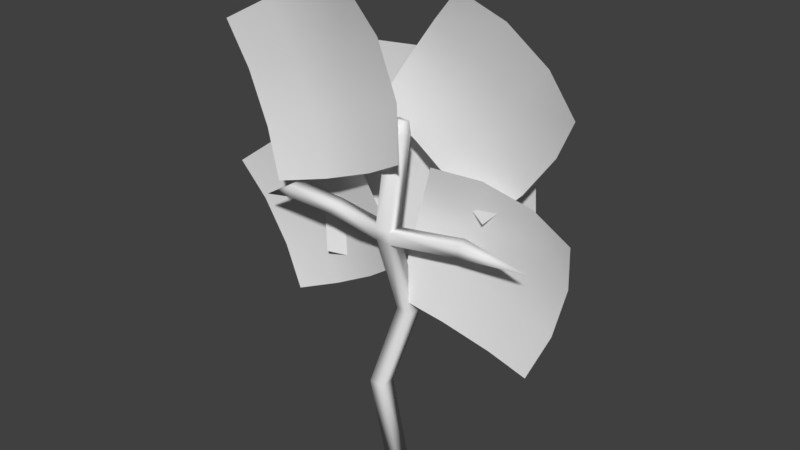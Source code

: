# Source: Lemon_Tree.blend  (saved by Blender 2.79.0; exported with 4.5.12 LTS)
import bpy
from mathutils import Matrix  # noqa: F401  (used for matrix-valued properties, if any)

bpy.ops.wm.read_factory_settings(use_empty=True)
scene = bpy.context.scene
scene.name = 'Scene'

# ---- collections
col_collection_1 = bpy.data.collections.new('Collection 1'); scene.collection.children.link(col_collection_1)

# ---- materials (node trees are filled in below, after node groups)
mat_material = bpy.data.materials.new('Material')
mat_material.alpha_threshold = 0.0
mat_material.use_transparent_shadow = False
mat_material.roughness = 0.5
mat_material.line_color = (0.0, 0.0, 0.0, 1.0)

# ---- material node trees

# ---- world
world_world = bpy.data.worlds.new('World'); scene.world = world_world
world_world.color = (0.05088, 0.05088, 0.05088)
world_world.use_sun_shadow = False
world_world.sun_shadow_jitter_overblur = 0.0
world_world.cycles.sampling_method = 'MANUAL'

# ---- meshes
me_plane_009 = bpy.data.meshes.new('Plane.009')
me_plane_009.from_pydata([(-0.2746, -0.9191, 0.9191), (-0.2746, -0.9191, -0.9191), (-0.2746, 0.9191, 0.9191), (-0.2746, 0.9191, -0.9191), (-0.1285, 0.3333, 1.0), (-0.1285, -0.3333, 1.0), (-0.1285, -1.0, 0.3333), (-0.1285, -1.0, -0.3333), (-0.1285, -0.3333, -1.0), (-0.1285, 0.3333, -1.0), (-0.1285, 1.0, -0.3333), (-0.1285, 1.0, 0.3333), (-0.01801, -0.3333, 0.3333), (-0.01801, 0.3333, 0.3333), (-0.01801, -0.3333, -0.3333), (-0.01801, 0.3333, -0.3333)], [], [(15, 9, 3, 10), (4, 13, 11, 2), (13, 15, 10, 11), (0, 6, 12, 5), (5, 12, 13, 4), (6, 7, 14, 12), (12, 14, 15, 13), (7, 1, 8, 14), (14, 8, 9, 15)])
me_plane_009.polygons.foreach_set('use_smooth', [True] * 9)
_uv = me_plane_009.uv_layers.new(name='UVMap')
_uv.uv.foreach_set('vector', [0.3917, 0.202, 0.3921, 0.1413, 0.4468, 0.1469, 0.4523, 0.2017, 0.3918, 0.3224, 0.3915, 0.2616, 0.4524, 0.2619, 0.4467, 0.3169, 0.3915, 0.2616, 0.3917, 0.202, 0.4523, 0.2017, 0.4524, 0.2619, 0.2768, 0.3166, 0.2713, 0.2618, 0.3319, 0.2616, 0.3315, 0.3222, 0.3315, 0.3222, 0.3319, 0.2616, 0.3915, 0.2616, 0.3918, 0.3224, 0.2713, 0.2618, 0.2713, 0.2016, 0.3321, 0.202, 0.3319, 0.2616, 0.3319, 0.2616, 0.3321, 0.202, 0.3917, 0.202, 0.3915, 0.2616, 0.2713, 0.2016, 0.2769, 0.1467, 0.3319, 0.1412, 0.3321, 0.202, 0.3321, 0.202, 0.3319, 0.1412, 0.3921, 0.1413, 0.3917, 0.202])
me_plane_009.use_remesh_preserve_volume = False
me_plane_009.use_remesh_preserve_attributes = False
me_plane_009.use_mirror_vertex_groups = False
me_plane_009.update()
me_plane_003 = bpy.data.meshes.new('Plane.003')
me_plane_003.from_pydata([(-0.2746, -0.9191, 0.9191), (-0.2746, -0.9191, -0.9191), (-0.2746, 0.9191, 0.9191), (-0.2746, 0.9191, -0.9191), (-0.1285, 0.3333, 1.0), (-0.1285, -0.3333, 1.0), (-0.1285, -1.0, 0.3333), (-0.1285, -1.0, -0.3333), (-0.1285, -0.3333, -1.0), (-0.1285, 0.3333, -1.0), (-0.1285, 1.0, -0.3333), (-0.1285, 1.0, 0.3333), (-0.01801, -0.3333, 0.3333), (-0.01801, 0.3333, 0.3333), (-0.01801, -0.3333, -0.3333), (-0.01801, 0.3333, -0.3333)], [], [(15, 9, 3, 10), (4, 13, 11, 2), (13, 15, 10, 11), (0, 6, 12, 5), (5, 12, 13, 4), (6, 7, 14, 12), (12, 14, 15, 13), (7, 1, 8, 14), (14, 8, 9, 15)])
me_plane_003.polygons.foreach_set('use_smooth', [True] * 9)
_uv = me_plane_003.uv_layers.new(name='UVMap')
_uv.uv.foreach_set('vector', [0.3917, 0.202, 0.3921, 0.1413, 0.4468, 0.1469, 0.4523, 0.2017, 0.3918, 0.3224, 0.3915, 0.2616, 0.4524, 0.2619, 0.4467, 0.3169, 0.3915, 0.2616, 0.3917, 0.202, 0.4523, 0.2017, 0.4524, 0.2619, 0.2768, 0.3166, 0.2713, 0.2618, 0.3319, 0.2616, 0.3315, 0.3222, 0.3315, 0.3222, 0.3319, 0.2616, 0.3915, 0.2616, 0.3918, 0.3224, 0.2713, 0.2618, 0.2713, 0.2016, 0.3321, 0.202, 0.3319, 0.2616, 0.3319, 0.2616, 0.3321, 0.202, 0.3917, 0.202, 0.3915, 0.2616, 0.2713, 0.2016, 0.2769, 0.1467, 0.3319, 0.1412, 0.3321, 0.202, 0.3321, 0.202, 0.3319, 0.1412, 0.3921, 0.1413, 0.3917, 0.202])
me_plane_003.use_remesh_preserve_volume = False
me_plane_003.use_remesh_preserve_attributes = False
me_plane_003.use_mirror_vertex_groups = False
me_plane_003.update()
me_plane_002 = bpy.data.meshes.new('Plane.002')
me_plane_002.from_pydata([(-0.2746, -0.9191, 0.9191), (-0.2746, -0.9191, -0.9191), (-0.2746, 0.9191, 0.9191), (-0.2746, 0.9191, -0.9191), (-0.1285, 0.3333, 1.0), (-0.1285, -0.3333, 1.0), (-0.1285, -1.0, 0.3333), (-0.1285, -1.0, -0.3333), (-0.1285, -0.3333, -1.0), (-0.1285, 0.3333, -1.0), (-0.1285, 1.0, -0.3333), (-0.1285, 1.0, 0.3333), (-0.01801, -0.3333, 0.3333), (-0.01801, 0.3333, 0.3333), (-0.01801, -0.3333, -0.3333), (-0.01801, 0.3333, -0.3333)], [], [(15, 9, 3, 10), (4, 13, 11, 2), (13, 15, 10, 11), (0, 6, 12, 5), (5, 12, 13, 4), (6, 7, 14, 12), (12, 14, 15, 13), (7, 1, 8, 14), (14, 8, 9, 15)])
me_plane_002.polygons.foreach_set('use_smooth', [True] * 9)
_uv = me_plane_002.uv_layers.new(name='UVMap')
_uv.uv.foreach_set('vector', [0.3917, 0.202, 0.3921, 0.1413, 0.4468, 0.1469, 0.4523, 0.2017, 0.3918, 0.3224, 0.3915, 0.2616, 0.4524, 0.2619, 0.4467, 0.3169, 0.3915, 0.2616, 0.3917, 0.202, 0.4523, 0.2017, 0.4524, 0.2619, 0.2768, 0.3166, 0.2713, 0.2618, 0.3319, 0.2616, 0.3315, 0.3222, 0.3315, 0.3222, 0.3319, 0.2616, 0.3915, 0.2616, 0.3918, 0.3224, 0.2713, 0.2618, 0.2713, 0.2016, 0.3321, 0.202, 0.3319, 0.2616, 0.3319, 0.2616, 0.3321, 0.202, 0.3917, 0.202, 0.3915, 0.2616, 0.2713, 0.2016, 0.2769, 0.1467, 0.3319, 0.1412, 0.3321, 0.202, 0.3321, 0.202, 0.3319, 0.1412, 0.3921, 0.1413, 0.3917, 0.202])
me_plane_002.use_remesh_preserve_volume = False
me_plane_002.use_remesh_preserve_attributes = False
me_plane_002.use_mirror_vertex_groups = False
me_plane_002.update()
me_plane_001 = bpy.data.meshes.new('Plane.001')
me_plane_001.from_pydata([(-0.2746, -0.9191, 0.9191), (-0.2746, -0.9191, -0.9191), (-0.2746, 0.9191, 0.9191), (-0.2746, 0.9191, -0.9191), (-0.1285, 0.3333, 1.0), (-0.1285, -0.3333, 1.0), (-0.1285, -1.0, 0.3333), (-0.1285, -1.0, -0.3333), (-0.1285, -0.3333, -1.0), (-0.1285, 0.3333, -1.0), (-0.1285, 1.0, -0.3333), (-0.1285, 1.0, 0.3333), (-0.01801, -0.3333, 0.3333), (-0.01801, 0.3333, 0.3333), (-0.01801, -0.3333, -0.3333), (-0.01801, 0.3333, -0.3333)], [], [(15, 9, 3, 10), (4, 13, 11, 2), (13, 15, 10, 11), (0, 6, 12, 5), (5, 12, 13, 4), (6, 7, 14, 12), (12, 14, 15, 13), (7, 1, 8, 14), (14, 8, 9, 15)])
me_plane_001.polygons.foreach_set('use_smooth', [True] * 9)
_uv = me_plane_001.uv_layers.new(name='UVMap')
_uv.uv.foreach_set('vector', [0.3917, 0.202, 0.3921, 0.1413, 0.4468, 0.1469, 0.4523, 0.2017, 0.3918, 0.3224, 0.3915, 0.2616, 0.4524, 0.2619, 0.4467, 0.3169, 0.3915, 0.2616, 0.3917, 0.202, 0.4523, 0.2017, 0.4524, 0.2619, 0.2768, 0.3166, 0.2713, 0.2618, 0.3319, 0.2616, 0.3315, 0.3222, 0.3315, 0.3222, 0.3319, 0.2616, 0.3915, 0.2616, 0.3918, 0.3224, 0.2713, 0.2618, 0.2713, 0.2016, 0.3321, 0.202, 0.3319, 0.2616, 0.3319, 0.2616, 0.3321, 0.202, 0.3917, 0.202, 0.3915, 0.2616, 0.2713, 0.2016, 0.2769, 0.1467, 0.3319, 0.1412, 0.3321, 0.202, 0.3321, 0.202, 0.3319, 0.1412, 0.3921, 0.1413, 0.3917, 0.202])
me_plane_001.use_remesh_preserve_volume = False
me_plane_001.use_remesh_preserve_attributes = False
me_plane_001.use_mirror_vertex_groups = False
me_plane_001.update()
me_plane = bpy.data.meshes.new('Plane')
me_plane.from_pydata([(-0.2746, -0.9191, 0.9191), (-0.2746, -0.9191, -0.9191), (-0.2746, 0.9191, 0.9191), (-0.2746, 0.9191, -0.9191), (-0.1285, 0.3333, 1.0), (-0.1285, -0.3333, 1.0), (-0.1285, -1.0, 0.3333), (-0.1285, -1.0, -0.3333), (-0.1285, -0.3333, -1.0), (-0.1285, 0.3333, -1.0), (-0.1285, 1.0, -0.3333), (-0.1285, 1.0, 0.3333), (-0.01801, -0.3333, 0.3333), (-0.01801, 0.3333, 0.3333), (-0.01801, -0.3333, -0.3333), (-0.01801, 0.3333, -0.3333)], [], [(15, 9, 3, 10), (4, 13, 11, 2), (13, 15, 10, 11), (0, 6, 12, 5), (5, 12, 13, 4), (6, 7, 14, 12), (12, 14, 15, 13), (7, 1, 8, 14), (14, 8, 9, 15)])
me_plane.polygons.foreach_set('use_smooth', [True] * 9)
_uv = me_plane.uv_layers.new(name='UVMap')
_uv.uv.foreach_set('vector', [0.3319, 0.202, 0.3315, 0.1413, 0.2768, 0.1469, 0.2713, 0.2017, 0.3319, 0.3224, 0.3321, 0.2616, 0.2713, 0.2619, 0.2769, 0.3169, 0.3321, 0.2616, 0.3319, 0.202, 0.2713, 0.2017, 0.2713, 0.2619, 0.4468, 0.3166, 0.4523, 0.2618, 0.3917, 0.2616, 0.3921, 0.3222, 0.3921, 0.3222, 0.3917, 0.2616, 0.3321, 0.2616, 0.3319, 0.3224, 0.4523, 0.2618, 0.4524, 0.2016, 0.3915, 0.202, 0.3917, 0.2616, 0.3917, 0.2616, 0.3915, 0.202, 0.3319, 0.202, 0.3321, 0.2616, 0.4524, 0.2016, 0.4467, 0.1467, 0.3918, 0.1412, 0.3915, 0.202, 0.3915, 0.202, 0.3918, 0.1412, 0.3315, 0.1413, 0.3319, 0.202])
me_plane.use_remesh_preserve_volume = False
me_plane.use_remesh_preserve_attributes = False
me_plane.use_mirror_vertex_groups = False
me_plane.update()
me_cube = bpy.data.meshes.new('Cube')
me_cube.from_pydata([(0.1, 0.1, 0.0), (0.1, -0.1, 0.0), (-0.1, -0.1, 0.0), (-0.1, 0.1, 0.0), (-0.01902, 0.2474, 1.216), (-0.01902, 0.04739, 1.216), (-0.219, 0.04739, 1.216), (-0.219, 0.2474, 1.216), (0.2797, 0.06241, 2.2), (0.2797, -0.1352, 2.169), (0.07974, 0.06241, 2.2), (0.07974, -0.1352, 2.169), (0.1, 0.2385, 3.293), (0.1, 0.03848, 3.291), (-0.1, 0.2385, 3.293), (-0.1, 0.03848, 3.291), (0.2174, 0.1841, 4.45), (0.2277, -0.01487, 4.433), (0.02099, 0.1709, 4.485), (0.03122, -0.02809, 4.468), (0.2141, 0.1393, 4.595), (0.2211, 0.003399, 4.583), (0.07995, 0.1302, 4.619), (0.08694, -0.005625, 4.607), (0.1, 0.02191, 3.135), (-0.1, 0.02191, 3.135), (0.1, 0.2216, 3.141), (-0.1, 0.2216, 3.141), (0.2487, -0.7939, 3.356), (0.05246, -0.8323, 3.356), (0.2519, -0.8102, 3.2), (0.05564, -0.8486, 3.2), (-0.01275, 0.9328, 3.314), (-0.173, 0.7916, 3.447), (-0.002332, -1.809, 3.356), (0.01659, 0.8552, 3.442), (-0.2023, 0.8693, 3.319), (-0.2643, 1.469, 3.373), (-0.06445, 1.476, 3.37), (-0.2624, 1.475, 3.526), (-0.06251, 1.482, 3.523), (-0.1015, 2.026, 3.187)], [], [(0, 1, 2, 3), (6, 5, 9, 11), (0, 4, 5, 1), (1, 5, 6, 2), (2, 6, 7, 3), (4, 0, 3, 7), (15, 25, 31, 29), (5, 4, 8, 9), (7, 6, 11, 10), (4, 7, 10, 8), (14, 15, 19, 18), (24, 26, 12, 13), (27, 25, 15, 14), (27, 14, 33, 36), (19, 17, 21, 23), (12, 14, 18, 16), (15, 13, 17, 19), (13, 12, 16, 17), (20, 22, 23, 21), (17, 16, 20, 21), (18, 19, 23, 22), (16, 18, 22, 20), (8, 10, 27, 26), (10, 11, 25, 27), (9, 8, 26, 24), (11, 9, 24, 25), (29, 31, 34), (24, 13, 28, 30), (13, 15, 29, 28), (25, 24, 30, 31), (14, 12, 35, 33), (28, 29, 34), (31, 30, 34), (30, 28, 34), (36, 33, 39, 37), (12, 26, 32, 35), (26, 27, 36, 32), (40, 38, 41), (33, 35, 40, 39), (35, 32, 38, 40), (32, 36, 37, 38), (38, 37, 41), (39, 40, 41), (37, 39, 41)])
me_cube.polygons.foreach_set('use_smooth', [True] * 44)
_uv = me_cube.uv_layers.new(name='UVMap')
_uv.uv.foreach_set('vector', [0.1386, 0.04506, 0.1921, 0.04506, 0.1921, 0.09859, 0.1386, 0.09859, 0.1386, 0.04506, 0.1921, 0.04506, 0.1921, 0.09859, 0.1386, 0.09859, 0.1386, 0.04506, 0.1921, 0.04506, 0.1921, 0.09859, 0.1386, 0.09859, 0.1386, 0.04506, 0.1921, 0.04506, 0.1921, 0.09859, 0.1386, 0.09859, 0.1386, 0.04506, 0.1921, 0.04506, 0.1921, 0.09859, 0.1386, 0.09859, 0.1386, 0.04506, 0.1921, 0.04506, 0.1921, 0.09859, 0.1386, 0.09859, 0.1386, 0.04506, 0.1921, 0.04506, 0.1921, 0.09859, 0.1386, 0.09859, 0.1386, 0.04506, 0.1921, 0.04506, 0.1921, 0.09859, 0.1386, 0.09859, 0.1386, 0.04506, 0.1921, 0.04506, 0.1921, 0.09859, 0.1386, 0.09859, 0.1386, 0.04506, 0.1921, 0.04506, 0.1921, 0.09859, 0.1386, 0.09859, 0.1386, 0.04506, 0.1921, 0.04506, 0.1921, 0.09859, 0.1386, 0.09859, 0.1386, 0.04506, 0.1921, 0.04506, 0.1921, 0.09859, 0.1386, 0.09859, 0.1386, 0.04506, 0.1921, 0.04506, 0.1921, 0.09859, 0.1386, 0.09859, 0.1386, 0.04506, 0.1921, 0.04506, 0.1921, 0.09859, 0.1386, 0.09859, 0.1386, 0.04506, 0.1921, 0.04506, 0.1921, 0.09859, 0.1386, 0.09859, 0.1386, 0.04506, 0.1921, 0.04506, 0.1921, 0.09859, 0.1386, 0.09859, 0.1386, 0.04506, 0.1921, 0.04506, 0.1921, 0.09859, 0.1386, 0.09859, 0.1386, 0.04506, 0.1921, 0.04506, 0.1921, 0.09859, 0.1386, 0.09859, 0.1386, 0.04506, 0.1921, 0.04506, 0.1921, 0.09859, 0.1386, 0.09859, 0.1386, 0.04506, 0.1921, 0.04506, 0.1921, 0.09859, 0.1386, 0.09859, 0.1386, 0.04506, 0.1921, 0.04506, 0.1921, 0.09859, 0.1386, 0.09859, 0.1386, 0.04506, 0.1921, 0.04506, 0.1921, 0.09859, 0.1386, 0.09859, 0.1386, 0.04506, 0.1921, 0.04506, 0.1921, 0.09859, 0.1386, 0.09859, 0.1386, 0.04506, 0.1921, 0.04506, 0.1921, 0.09859, 0.1386, 0.09859, 0.1386, 0.04506, 0.1921, 0.04506, 0.1921, 0.09859, 0.1386, 0.09859, 0.1386, 0.04506, 0.1921, 0.04506, 0.1921, 0.09859, 0.1386, 0.09859, 0.1386, 0.04506, 0.1921, 0.04506, 0.1921, 0.09859, 0.1386, 0.04506, 0.1921, 0.04506, 0.1921, 0.09859, 0.1386, 0.09859, 0.1386, 0.04506, 0.1921, 0.04506, 0.1921, 0.09859, 0.1386, 0.09859, 0.1386, 0.04506, 0.1921, 0.04506, 0.1921, 0.09859, 0.1386, 0.09859, 0.1386, 0.04506, 0.1921, 0.04506, 0.1921, 0.09859, 0.1386, 0.09859, 0.1386, 0.04506, 0.1921, 0.04506, 0.1921, 0.09859, 0.1386, 0.04506, 0.1921, 0.04506, 0.1921, 0.09859, 0.1386, 0.04506, 0.1921, 0.04506, 0.1921, 0.09859, 0.1386, 0.04506, 0.1921, 0.04506, 0.1921, 0.09859, 0.1386, 0.09859, 0.1386, 0.04506, 0.1921, 0.04506, 0.1921, 0.09859, 0.1386, 0.09859, 0.1386, 0.04506, 0.1921, 0.04506, 0.1921, 0.09859, 0.1386, 0.09859, 0.1386, 0.04506, 0.1921, 0.04506, 0.1921, 0.09859, 0.1386, 0.04506, 0.1921, 0.04506, 0.1921, 0.09859, 0.1386, 0.09859, 0.1386, 0.04506, 0.1921, 0.04506, 0.1921, 0.09859, 0.1386, 0.09859, 0.1386, 0.04506, 0.1921, 0.04506, 0.1921, 0.09859, 0.1386, 0.09859, 0.1386, 0.04506, 0.1921, 0.04506, 0.1921, 0.09859, 0.1386, 0.04506, 0.1921, 0.04506, 0.1921, 0.09859, 0.1386, 0.04506, 0.1921, 0.04506, 0.1921, 0.09859])
me_cube.materials.append(mat_material)
me_cube.use_remesh_preserve_volume = False
me_cube.use_remesh_preserve_attributes = False
me_cube.use_mirror_vertex_groups = False
me_cube.update()

# ---- objects
ob_bush_branch_004 = bpy.data.objects.new('Bush_Branch.004', me_plane_009)
ob_bush_branch_003 = bpy.data.objects.new('Bush_Branch.003', me_plane_003)
ob_bush_branch_002 = bpy.data.objects.new('Bush_Branch.002', me_plane_002)
ob_bush_branch_001 = bpy.data.objects.new('Bush_Branch.001', me_plane_001)
ob_bush_branch = bpy.data.objects.new('Bush_Branch', me_plane)
ob_cube = bpy.data.objects.new('Cube', me_cube)

# ---- transforms, parenting, visibility, modifiers, constraints
ob_bush_branch_004.location = (-0.139, 0.7806, 3.885)
ob_bush_branch_004.rotation_euler = (-0.05032, -0.02337, 1.715)
ob_bush_branch_004.scale = (1.462, 1.462, 1.462)
ob_bush_branch_004.lineart.crease_threshold = 0.0
ob_bush_branch_003.location = (0.7941, 0.5477, 4.876)
ob_bush_branch_003.rotation_euler = (0.6229, 1.295e-16, 1.571)
ob_bush_branch_003.lineart.crease_threshold = 0.0
ob_bush_branch_002.location = (-1.082, 0.05256, 4.841)
ob_bush_branch_002.rotation_euler = (-0.3757, -8.147e-17, 1.571)
ob_bush_branch_002.scale = (1.1, 1.1, 1.1)
ob_bush_branch_002.lineart.crease_threshold = 0.0
ob_bush_branch_001.location = (-1.446, 0.3843, 3.042)
ob_bush_branch_001.rotation_euler = (-2.077, -0.05042, 1.56)
ob_bush_branch_001.lineart.crease_threshold = 0.0
ob_bush_branch.location = (1.069, 0.3884, 3.059)
ob_bush_branch.rotation_euler = (1.802, 0.01922, 1.62)
ob_bush_branch.lineart.crease_threshold = 0.0
ob_cube.location = (0.0, 0.0, 0.0)
ob_cube.rotation_euler = (0.0, -0.0, 1.571)
ob_cube.lock_rotations_4d = False
ob_cube.empty_display_type = 'ARROWS'
ob_cube.lineart.crease_threshold = 0.0

# ---- collection membership
col_collection_1.objects.link(ob_bush_branch_004)
col_collection_1.objects.link(ob_bush_branch_003)
col_collection_1.objects.link(ob_bush_branch_002)
col_collection_1.objects.link(ob_bush_branch_001)
col_collection_1.objects.link(ob_bush_branch)
col_collection_1.objects.link(ob_cube)

# ---- scene / render settings (as saved in the file)
scene.frame_start = 1; scene.frame_end = 250; scene.frame_set(1)
scene.render.engine = 'BLENDER_EEVEE_NEXT'
scene.render.resolution_percentage = 50
scene.render.dither_intensity = 0.0
scene.cycles.use_denoising = False
scene.cycles.samples = 128
scene.cycles.sampling_pattern = 'TABULATED_SOBOL'
scene.cycles.use_adaptive_sampling = False
scene.cycles.use_light_tree = False
scene.cycles.blur_glossy = 0.0
scene.cycles.sample_clamp_indirect = 0.0
scene.view_settings.view_transform = 'Standard'
bpy.context.view_layer.update()

# ---- added for rendering (the .blend has no active camera and no usable light): camera, sun
cam_auto = bpy.data.cameras.new('AutoCamera')
cam_auto.lens = 50.0
cam_auto.sensor_width = 36.0
cam_auto.clip_end = 1000.0
ob_auto_camera = bpy.data.objects.new('AutoCamera', cam_auto)
scene.collection.objects.link(ob_auto_camera)
ob_auto_camera.location = (7.3031, -8.70795, 9.18815)
ob_auto_camera.rotation_euler = (1.09748, -7.21219e-08, 0.694738)
scene.camera = ob_auto_camera
light_auto_sun = bpy.data.lights.new('AutoSun', 'SUN')
light_auto_sun.energy = 3.0
light_auto_sun.angle = 0.0523599
ob_auto_sun = bpy.data.objects.new('AutoSun', light_auto_sun)
scene.collection.objects.link(ob_auto_sun)
ob_auto_sun.rotation_euler = (0.872665, 0.174533, 0.523599)
bpy.context.view_layer.update()
